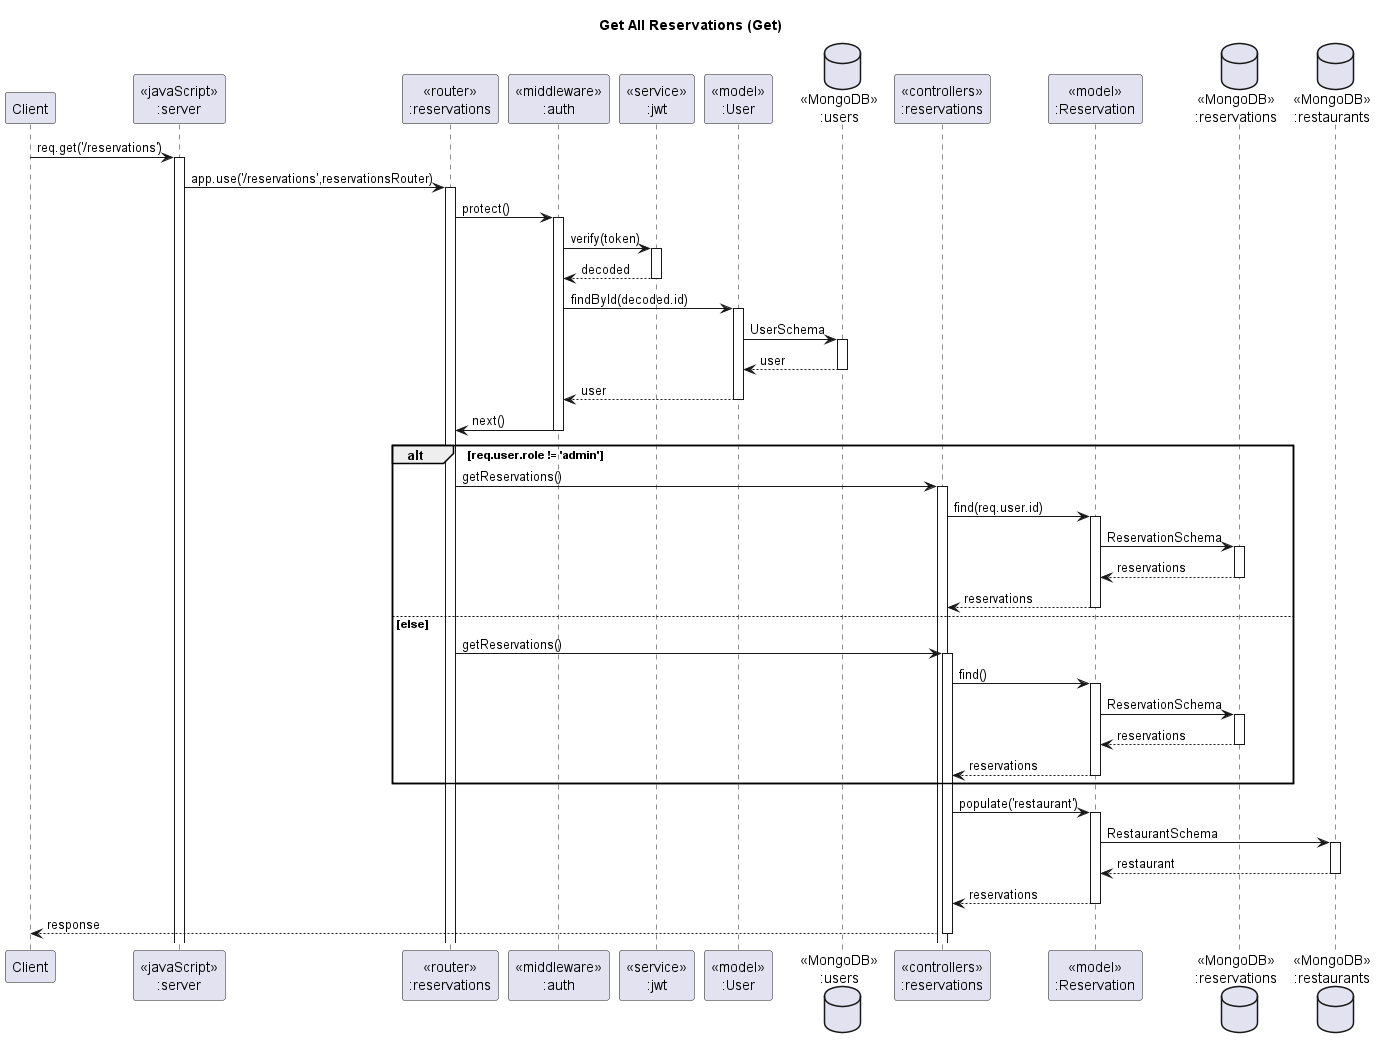

The diagram above was rendered by PlantUML. Its source (embedded in the PNG):
@startuml Get All Reservations (Get)

' header Sameple VacQ Sequence Diagram
' footer Page %page% of %lastpage%
title "Get All Reservations (Get)"

participant "Client" as client
participant "<<javaScript>>\n:server" as server
participant "<<router>>\n:reservations" as reservationsRouter
participant "<<middleware>>\n:auth" as authMiddleware
participant "<<service>>\n:jwt" as jwtService
participant "<<model>>\n:User" as userModel
database "<<MongoDB>>\n:users" as users
participant "<<controllers>>\n:reservations" as reservationsController
participant "<<model>>\n:Reservation" as reservationModel
database "<<MongoDB>>\n:reservations" as ReservationsDatabase
database "<<MongoDB>>\n:restaurants" as RestaurantsDatabase

client->server ++:req.get('/reservations')
server->reservationsRouter ++:app.use('/reservations',reservationsRouter)

reservationsRouter -> authMiddleware ++:protect()
authMiddleware -> jwtService ++:verify(token)
jwtService --> authMiddleware --:decoded
authMiddleware -> userModel ++:findById(decoded.id)
userModel -> users ++:UserSchema
users --> userModel --:user
userModel --> authMiddleware --:user
authMiddleware -> reservationsRouter --:next()

alt req.user.role != 'admin'

    reservationsRouter -> reservationsController ++:getReservations()
    reservationsController->reservationModel ++:find(req.user.id)
    reservationModel ->ReservationsDatabase ++: ReservationSchema
    ReservationsDatabase --> reservationModel --: reservations
    reservationModel --> reservationsController --: reservations

else else

    reservationsRouter -> reservationsController ++:getReservations()
    reservationsController->reservationModel ++:find()
    reservationModel ->ReservationsDatabase ++: ReservationSchema
    ReservationsDatabase --> reservationModel --: reservations
    reservationModel --> reservationsController --: reservations

end

reservationsController -> reservationModel ++: populate('restaurant')
reservationModel -> RestaurantsDatabase ++: RestaurantSchema
RestaurantsDatabase --> reservationModel --: restaurant
reservationModel --> reservationsController --: reservations
reservationsController-->client --:response
@enduml